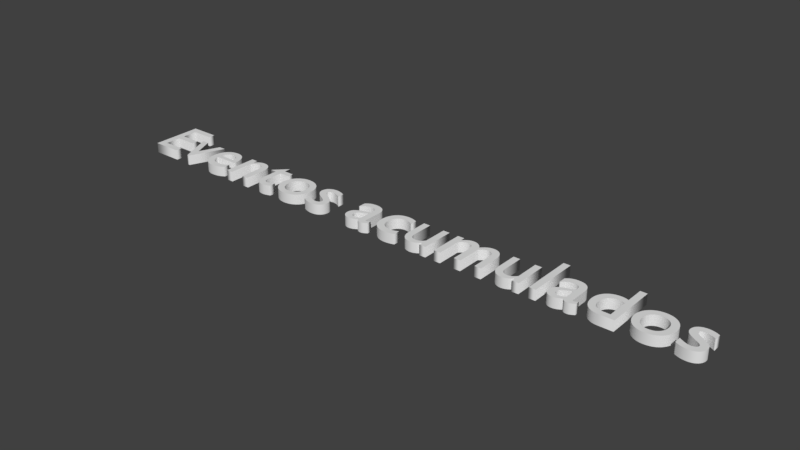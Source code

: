 # Source: eventos_acumulados.blend  (saved by Blender 2.79.0; exported with 4.5.12 LTS)
import bpy
from mathutils import Matrix  # noqa: F401  (used for matrix-valued properties, if any)

bpy.ops.wm.read_factory_settings(use_empty=True)
scene = bpy.context.scene
scene.name = 'Scene'

# ---- collections
col_collection_1 = bpy.data.collections.new('Collection 1'); scene.collection.children.link(col_collection_1)

# ---- world
world_world = bpy.data.worlds.new('World'); scene.world = world_world
world_world.color = (0.05088, 0.05088, 0.05088)
world_world.use_sun_shadow = False
world_world.sun_shadow_jitter_overblur = 0.0
world_world.cycles.sampling_method = 'MANUAL'

# ---- curves / text
txt_text = bpy.data.curves.new('Text', 'FONT')
txt_text.dimensions = '2D'
txt_text.body = 'Eventos acumulados'
txt_text.use_path_clamp = True
txt_text.bevel_resolution = 0
txt_text.extrude = 0.068

# ---- objects
ob_text = bpy.data.objects.new('Text', txt_text)

# ---- transforms, parenting, visibility, modifiers, constraints
ob_text.location = (-6.888, -3.583, 0.6348)
ob_text.lineart.crease_threshold = 0.0

# ---- collection membership
col_collection_1.objects.link(ob_text)

# ---- scene / render settings (as saved in the file)
scene.frame_start = 1; scene.frame_end = 250; scene.frame_set(1)
scene.render.engine = 'BLENDER_EEVEE_NEXT'
scene.render.resolution_percentage = 50
scene.render.dither_intensity = 0.0
scene.cycles.use_denoising = False
scene.cycles.samples = 128
scene.cycles.sampling_pattern = 'TABULATED_SOBOL'
scene.cycles.use_adaptive_sampling = False
scene.cycles.use_light_tree = False
scene.cycles.blur_glossy = 0.0
scene.cycles.sample_clamp_indirect = 0.0
scene.view_settings.view_transform = 'Standard'
bpy.context.view_layer.update()

# ---- added for rendering (the .blend has no active camera and no usable light): camera, sun
cam_auto = bpy.data.cameras.new('AutoCamera')
cam_auto.lens = 50.0
cam_auto.sensor_width = 36.0
cam_auto.clip_end = 1000.0
ob_auto_camera = bpy.data.objects.new('AutoCamera', cam_auto)
scene.collection.objects.link(ob_auto_camera)
ob_auto_camera.location = (4.72903, -12.2495, 6.63659)
ob_auto_camera.rotation_euler = (1.09748, -7.21219e-08, 0.694738)
scene.camera = ob_auto_camera
light_auto_sun = bpy.data.lights.new('AutoSun', 'SUN')
light_auto_sun.energy = 3.0
light_auto_sun.angle = 0.0523599
ob_auto_sun = bpy.data.objects.new('AutoSun', light_auto_sun)
scene.collection.objects.link(ob_auto_sun)
ob_auto_sun.rotation_euler = (0.872665, 0.174533, 0.523599)
bpy.context.view_layer.update()
